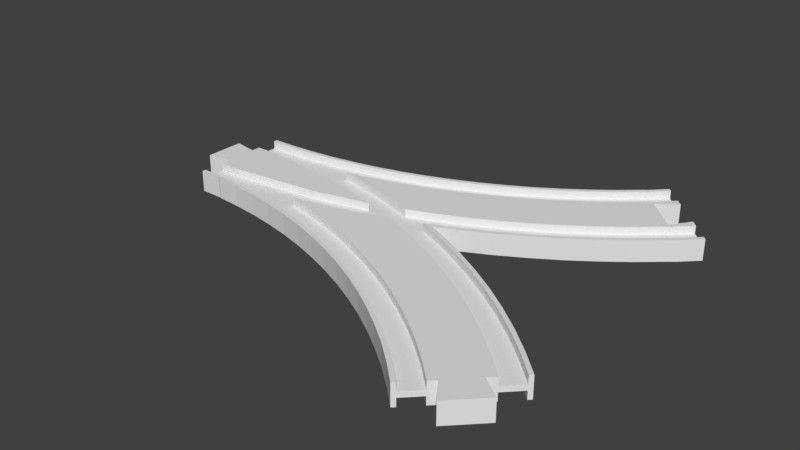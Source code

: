 # Source: eight_R.blend  (saved by Blender 2.81.16; exported with 4.5.12 LTS)
import bpy
from mathutils import Matrix  # noqa: F401  (used for matrix-valued properties, if any)

bpy.ops.wm.read_factory_settings(use_empty=True)
scene = bpy.context.scene
scene.name = 'Scene'

# ---- collections
col_collection_1 = bpy.data.collections.new('Collection 1'); scene.collection.children.link(col_collection_1)

# ---- world
world_world = bpy.data.worlds.new('World'); scene.world = world_world
world_world.color = (0.05088, 0.05088, 0.05088)
world_world.use_sun_shadow = False
world_world.sun_shadow_jitter_overblur = 0.0
world_world.cycles.sampling_method = 'MANUAL'

# ---- meshes
me_circle_003 = bpy.data.meshes.new('Circle.003')
me_circle_003.from_pydata([(90.59, -0.8204, 1.0), (90.59, -0.8204, 4.0), (43.99, -5.164, 1.0), (9.0, -9.497, 1.0), (0.25, -9.497, 1.0), (0.25, -17.51, 1.0), (0.25, -17.51, 1.0), (9.74, -17.75, 1.0), (17.19, -18.3, 1.0), (34.48, -16.46, 1.0), (45.24, -14.59, 1.0), (41.42, -13.73, 1.0), (45.55, -13.01, 1.0), (56.74, -10.5, 1.0), (67.78, -7.445, 1.0), (77.44, -4.253, 1.0), (79.61, -5.091, 1.0), (43.99, -5.164, 4.0), (9.0, -9.497, 4.0), (0.25, -9.497, 4.0), (0.25, -19.0, 4.0), (0.25, -17.51, 4.0), (0.25, -19.0, 0.0), (0.25, -17.51, 4.0), (9.74, -17.75, 4.0), (34.48, -16.46, 0.0), (45.24, -14.59, 4.0), (41.42, -13.73, 4.0), (45.55, -13.01, 4.0), (56.74, -10.5, 4.0), (67.78, -7.445, 4.0), (77.44, -4.253, 4.0), (79.61, -5.091, 4.0), (79.17, -5.263, 0.0), (-8.75, -7.5, 4.0), (0.25, -6.0, 4.0), (9.0, -19.0, 0.0), (9.0, -19.0, 4.0), (17.19, -18.3, 4.0), (0.25, -6.0, 0.0), (57.1, -11.96, 0.0), (79.17, -5.263, 4.0), (-8.75, -7.5, 0.0), (88.64, 0.0, 1.0), (90.59, 0.8204, 1.0), (90.59, 0.8204, 4.0), (88.64, 0.0, 4.0), (88.64, 0.0, 1.0), (88.64, 0.0, 4.0), (64.69, 0.0, 1.0), (43.99, 5.164, 1.0), (9.0, 9.497, 1.0), (0.25, 9.497, 1.0), (0.25, 17.51, 1.0), (0.25, 17.51, 1.0), (9.74, 17.75, 1.0), (17.19, 18.3, 1.0), (34.48, 16.46, 1.0), (45.24, 14.59, 1.0), (41.42, 13.73, 1.0), (45.55, 13.01, 1.0), (56.74, 10.5, 1.0), (67.78, 7.445, 1.0), (77.44, 4.253, 1.0), (79.61, 5.091, 1.0), (92.44, 0.0, 4.0), (64.69, 0.0, 4.0), (43.99, 5.164, 4.0), (9.0, 9.497, 4.0), (0.25, 9.497, 4.0), (0.25, 19.0, 4.0), (0.25, 17.51, 4.0), (0.25, 19.0, 0.0), (0.25, 17.51, 4.0), (9.74, 17.75, 4.0), (34.48, 16.46, 0.0), (45.24, 14.59, 4.0), (41.42, 13.73, 4.0), (45.55, 13.01, 4.0), (56.74, 10.5, 4.0), (67.78, 7.445, 4.0), (77.44, 4.253, 4.0), (79.61, 5.091, 4.0), (79.17, 5.263, 0.0), (92.44, 0.0, 0.0), (-8.75, 0.0, 4.0), (-8.75, 7.5, 4.0), (0.25, 6.0, 4.0), (9.0, 19.0, 0.0), (9.0, 19.0, 4.0), (17.19, 18.3, 4.0), (0.25, 6.0, 0.0), (57.1, 11.96, 0.0), (79.17, 5.263, 4.0), (-8.75, 0.0, 0.0), (-8.75, 7.5, 0.0), (90.59, -0.8204, 1.0), (99.83, -4.919, 1.0), (99.83, -4.919, 4.0), (90.59, -0.8204, 4.0), (86.29, -7.668, 1.0), (96.41, -12.15, 1.0), (89.93, -1.112, 1.0), (110.1, -10.07, 1.0), (110.1, -10.07, 4.0), (100.5, -3.563, 4.0), (92.44, -3.413e-05, 4.0), (79.61, -5.091, 1.0), (86.29, -7.668, 4.0), (96.41, -12.15, 4.0), (106.3, -17.13, 1.0), (120.0, -15.72, 1.0), (120.0, -15.72, 4.0), (110.8, -8.749, 4.0), (79.61, -5.091, 4.0), (106.3, -17.13, 4.0), (79.02, -25.23, 4.0), (88.29, -29.33, 4.0), (115.9, -22.58, 1.0), (129.7, -21.85, 1.0), (129.7, -21.85, 4.0), (120.8, -14.43, 4.0), (100.5, -3.563, -1.857e-05), (92.44, -3.433e-05, -1.726e-05), (69.57, -21.58, 4.0), (79.17, -5.263, 4.0), (115.9, -22.58, 4.0), (97.34, -33.89, 4.0), (79.02, -25.23, 1.0), (88.29, -29.33, 1.0), (125.3, -28.51, 1.0), (139.1, -28.45, 1.0), (139.1, -28.45, 4.0), (130.6, -20.6, 4.0), (110.8, -8.749, -2.023e-05), (59.94, -18.4, 4.0), (69.57, -21.58, 1.0), (125.3, -28.51, 4.0), (106.2, -38.89, 4.0), (97.34, -33.89, 1.0), (75.96, -32.62, 1.0), (84.87, -36.57, 1.0), (134.3, -34.88, 1.0), (148.1, -35.5, 1.0), (148.1, -35.5, 4.0), (140.0, -27.25, 4.0), (120.8, -14.43, -2.181e-05), (50.17, -15.7, 4.0), (59.94, -18.4, 1.0), (66.87, -29.11, 1.0), (134.3, -34.88, 4.0), (114.7, -44.31, 4.0), (106.2, -38.89, 1.0), (93.57, -40.95, 1.0), (75.96, -32.62, 4.0), (84.87, -36.57, 4.0), (143.1, -41.69, 1.0), (156.8, -42.99, 1.0), (156.8, -42.99, 4.0), (149.1, -34.34, 4.0), (130.6, -20.6, -2.331e-05), (45.24, -14.59, 4.0), (45.85, -14.48, 4.0), (50.17, -15.7, 1.0), (57.62, -26.06, 1.0), (66.87, -29.11, 4.0), (143.1, -41.69, 4.0), (123.0, -50.14, 4.0), (114.7, -44.31, 1.0), (102.0, -45.75, 1.0), (93.57, -40.95, 4.0), (75.38, -34.01, 4.0), (84.22, -37.92, 4.0), (151.4, -48.92, 1.0), (158.7, -44.53, 1.0), (158.7, -44.53, 4.0), (157.8, -41.88, 4.0), (140.0, -27.25, -2.473e-05), (45.24, -14.59, 1.0), (48.23, -23.46, 1.0), (57.62, -26.06, 4.0), (66.36, -30.53, 4.0), (151.4, -48.92, 4.0), (131.0, -56.38, 4.0), (123.0, -50.14, 1.0), (110.3, -50.96, 1.0), (102.0, -45.75, 4.0), (92.86, -42.27, 4.0), (153.1, -50.19, 1.0), (164.9, -50.71, 1.0), (164.9, -50.71, 4.0), (159.8, -43.47, 4.0), (149.1, -34.34, -2.606e-05), (38.72, -21.33, 1.0), (48.23, -23.46, 4.0), (57.18, -27.49, 4.0), (153.1, -50.19, 4.0), (138.7, -63.0, 4.0), (131.0, -56.38, 1.0), (118.2, -56.57, 1.0), (110.3, -50.96, 4.0), (101.3, -47.04, 4.0), (75.38, -34.01, -1.231e-05), (84.22, -37.92, -1.376e-05), (159.3, -56.37, 1.0), (166.0, -49.65, 4.0), (159.3, -56.37, 4.0), (157.2, -58.49, 4.0), (157.2, -58.49, -2.631e-05), (166.0, -49.65, -2.842e-05), (157.8, -41.88, -2.73e-05), (29.12, -19.66, 1.0), (34.48, -16.46, 1.0), (38.72, -21.33, 4.0), (47.86, -24.92, 4.0), (66.36, -30.53, -1.081e-05), (139.6, -63.62, 4.0), (140.5, -62.38, 4.0), (151.9, -51.07, 4.0), (138.7, -63.0, 1.0), (125.9, -62.57, 1.0), (118.2, -56.57, 4.0), (109.4, -52.21, 4.0), (92.86, -42.27, -1.515e-05), (159.8, -43.47, -2.759e-05), (151.9, -51.07, -2.571e-05), (19.46, -18.47, 1.0), (29.12, -19.66, 4.0), (38.43, -22.8, 4.0), (57.18, -27.49, -9.254e-06), (139.6, -63.62, 1.0), (145.8, -69.81, 4.0), (148.0, -67.68, 4.0), (140.5, -62.38, -2.301e-05), (133.3, -68.93, 1.0), (125.9, -62.57, 4.0), (117.3, -57.78, 4.0), (101.3, -47.04, -1.647e-05), (17.19, -18.3, 1.0), (19.46, -18.47, 4.0), (28.9, -21.14, 4.0), (47.86, -24.92, -7.647e-06), (134.0, -69.28, 1.0), (145.8, -69.81, 1.0), (140.2, -75.47, 1.0), (140.2, -75.47, 4.0), (139.1, -76.53, 4.0), (139.1, -76.53, -2.201e-05), (148.0, -67.68, -2.412e-05), (133.3, -68.93, 4.0), (125.0, -63.73, 4.0), (109.4, -52.21, -1.773e-05), (17.19, -18.3, 4.0), (19.31, -19.96, 4.0), (38.43, -22.8, -5.996e-06), (134.0, -69.28, 4.0), (132.9, -70.34, 4.0), (132.9, -70.34, -2.118e-05), (132.3, -70.04, 4.0), (117.3, -57.78, -1.892e-05), (9.666, -19.25, 4.0), (11.53, -18.72, 4.0), (28.9, -21.14, -4.303e-06), (132.3, -70.04, -2.107e-05), (125.0, -63.73, -2.003e-05), (0.25, -19.01, 4.0), (9.0, -19.0, 4.0), (0.25, -19.0, 4.0), (19.31, -19.96, -2.572e-06), (0.25, -19.0, 9.361e-07), (0.25, -19.01, 9.367e-07), (9.666, -19.25, -8.089e-07), (100.5, 3.562, 0.0), (110.8, 8.748, 0.0), (120.8, 14.43, 0.0), (130.6, 20.6, 0.0), (140.0, 27.25, 0.0), (149.1, 34.34, 0.0), (157.8, 41.88, 0.0), (166.0, 49.65, 0.0), (66.36, 30.53, 0.0), (75.38, 34.01, 0.0), (84.22, 37.92, 0.0), (92.86, 42.27, 0.0), (101.3, 47.04, 0.0), (109.4, 52.21, 0.0), (117.3, 57.78, 0.0), (125.0, 63.73, 0.0), (132.3, 70.04, 0.0), (139.1, 76.53, 0.0), (156.8, 42.99, 4.0), (164.9, 50.71, 4.0), (156.8, 42.99, 1.0), (99.83, 4.919, 1.0), (110.1, 10.07, 1.0), (120.0, 15.72, 1.0), (129.7, 21.85, 1.0), (139.1, 28.45, 1.0), (148.1, 35.5, 1.0), (164.9, 50.71, 1.0), (86.29, 7.668, 1.0), (96.41, 12.15, 1.0), (106.3, 17.13, 1.0), (115.9, 22.58, 1.0), (125.3, 28.51, 1.0), (134.3, 34.88, 1.0), (143.1, 41.69, 1.0), (151.4, 48.92, 1.0), (159.3, 56.37, 1.0), (69.56, 21.58, 1.0), (79.02, 25.23, 1.0), (88.29, 29.33, 1.0), (97.34, 33.89, 1.0), (106.2, 38.89, 1.0), (114.7, 44.31, 1.0), (123.0, 50.14, 1.0), (131.0, 56.38, 1.0), (138.7, 63.0, 1.0), (145.8, 69.81, 1.0), (66.87, 29.11, 1.0), (75.96, 32.62, 1.0), (84.86, 36.57, 1.0), (93.57, 40.95, 1.0), (102.0, 45.75, 1.0), (110.3, 50.96, 1.0), (118.2, 56.57, 1.0), (125.9, 62.57, 1.0), (133.3, 68.93, 1.0), (140.2, 75.47, 1.0), (99.83, 4.919, 4.0), (110.1, 10.07, 4.0), (120.0, 15.72, 4.0), (129.7, 21.85, 4.0), (139.1, 28.45, 4.0), (148.1, 35.5, 4.0), (100.5, 3.562, 4.0), (110.8, 8.748, 4.0), (120.8, 14.43, 4.0), (130.6, 20.6, 4.0), (140.0, 27.25, 4.0), (149.1, 34.34, 4.0), (157.8, 41.88, 4.0), (166.0, 49.65, 4.0), (86.29, 7.668, 4.0), (96.41, 12.15, 4.0), (106.3, 17.13, 4.0), (115.9, 22.58, 4.0), (125.3, 28.51, 4.0), (134.3, 34.88, 4.0), (143.1, 41.69, 4.0), (151.4, 48.92, 4.0), (159.3, 56.37, 4.0), (69.56, 21.58, 4.0), (79.02, 25.23, 4.0), (88.29, 29.33, 4.0), (97.34, 33.89, 4.0), (106.2, 38.89, 4.0), (114.7, 44.31, 4.0), (123.0, 50.14, 4.0), (131.0, 56.38, 4.0), (138.7, 63.0, 4.0), (145.8, 69.81, 4.0), (66.87, 29.11, 4.0), (75.96, 32.62, 4.0), (84.86, 36.57, 4.0), (93.57, 40.95, 4.0), (102.0, 45.75, 4.0), (110.3, 50.96, 4.0), (118.2, 56.57, 4.0), (125.9, 62.57, 4.0), (133.3, 68.93, 4.0), (140.2, 75.47, 4.0), (66.36, 30.53, 4.0), (75.38, 34.01, 4.0), (84.22, 37.92, 4.0), (92.86, 42.27, 4.0), (101.3, 47.04, 4.0), (109.4, 52.21, 4.0), (117.3, 57.78, 4.0), (125.0, 63.73, 4.0), (132.3, 70.04, 4.0), (139.1, 76.53, 4.0), (164.2, 64.15, 4.0), (153.3, 75.11, 4.0), (156.8, 58.85, 4.0), (148.0, 67.68, 4.0), (164.2, 64.15, 0.0), (153.3, 75.11, 0.0), (156.8, 58.85, 0.0), (148.0, 67.68, 0.0), (0.25, 19.01, 0.0), (9.665, 19.25, 0.0), (19.31, 19.96, 0.0), (28.9, 21.14, 0.0), (38.43, 22.8, 0.0), (47.86, 24.91, 0.0), (57.18, 27.49, 0.0), (50.17, 15.7, 1.0), (59.94, 18.4, 1.0), (19.45, 18.47, 1.0), (29.12, 19.66, 1.0), (38.72, 21.32, 1.0), (48.23, 23.46, 1.0), (57.62, 26.06, 1.0), (50.17, 15.7, 4.0), (59.94, 18.4, 4.0), (19.45, 18.47, 4.0), (29.12, 19.66, 4.0), (38.72, 21.32, 4.0), (48.23, 23.46, 4.0), (57.62, 26.06, 4.0), (0.25, 19.01, 4.0), (9.665, 19.25, 4.0), (19.31, 19.96, 4.0), (28.9, 21.14, 4.0), (38.43, 22.8, 4.0), (47.86, 24.91, 4.0), (57.18, 27.49, 4.0), (9.0, 19.01, 0.0), (9.0, 19.01, 4.0), (11.53, 18.72, 4.0), (0.25, 19.0, 4.0), (0.25, 19.0, 3.977), (0.25, 19.0, 0.0), (79.17, 5.263, 4.0), (79.61, 5.091, 4.0), (79.61, 5.091, 1.0), (89.93, 1.111, 1.0), (45.85, 14.48, 4.0), (45.24, 14.59, 4.0), (45.24, 14.59, 1.0), (34.48, 16.46, 1.0), (17.19, 18.3, 4.0), (17.19, 18.3, 1.0), (0.25, 19.0, 0.0), (90.59, 0.8204, 1.0), (92.44, 6.02e-06, 4.0), (92.44, 6.199e-06, 0.0), (90.59, 0.8204, 4.0)], [], [(43, 0, 1, 46), (49, 2, 3, 4, 5, 6, 7, 8, 9, 10, 11, 12, 13, 14, 15, 16, 0, 43, 47), (1, 0, 16, 32, 41, 33, 84, 65), (48, 46, 1, 65), (2, 49, 66, 17), (2, 17, 18, 3), (4, 3, 18, 19), (23, 24, 38, 8, 7, 6, 5, 21), (9, 8, 38, 37, 36, 25), (9, 25, 33, 41, 26, 10), (11, 10, 26, 27), (27, 28, 12, 11), (29, 30, 31, 15, 14, 13, 12, 28), (16, 15, 31, 32), (85, 34, 35, 19, 18, 17, 66), (36, 37, 20, 22), (37, 38, 24, 23, 21, 20), (30, 29, 28, 27, 26, 41, 32, 31), (94, 42, 34, 85), (35, 34, 42, 39), (40, 25, 33), (19, 35, 39, 22, 20, 21, 5, 4), (43, 46, 45, 44), (47, 48, 46, 43), (49, 47, 43, 44, 64, 63, 62, 61, 60, 59, 58, 57, 56, 55, 54, 53, 52, 51, 50), (45, 65, 84, 83, 93, 82, 64, 44), (48, 65, 45, 46), (50, 67, 66, 49), (50, 51, 68, 67), (52, 69, 68, 51), (73, 71, 53, 54, 55, 56, 90, 74), (57, 75, 88, 89, 90, 56), (57, 58, 76, 93, 83, 75), (59, 77, 76, 58), (77, 59, 60, 78), (79, 78, 60, 61, 62, 63, 81, 80), (64, 82, 81, 63), (85, 66, 67, 68, 69, 87, 86), (88, 72, 70, 89), (89, 70, 71, 73, 74, 90), (80, 81, 82, 93, 76, 77, 78, 79), (94, 85, 86, 95), (87, 91, 95, 86), (92, 83, 75), (69, 52, 53, 71, 70, 72, 91, 87), (96, 97, 98, 99), (97, 103, 104, 98), (101, 100, 108, 109), (103, 111, 112, 104), (114, 108, 100, 107), (110, 101, 109, 115), (111, 119, 120, 112), (98, 104, 112, 120, 132, 144, 158, 175, 190, 205, 191, 176, 159, 145, 133, 121, 113, 105, 106, 99), (262, 254, 228, 240), (118, 110, 115, 126), (210, 192, 159, 176), (128, 129, 117, 116), (119, 131, 132, 120), (258, 256, 246, 245, 255, 249, 235, 221, 200, 186, 170, 155, 154, 165, 180, 194, 213, 227, 239, 252, 261, 266, 267, 265, 260, 253, 240, 228, 214, 195, 181, 171, 172, 187, 201, 222, 236, 250), (136, 128, 116, 124), (130, 118, 126, 137), (151, 167, 183, 197, 216, 231, 232, 217, 218, 207, 206, 196, 182, 166, 150, 137, 126, 115, 109, 108, 114, 125, 162, 161, 147, 135, 124, 116, 117, 127, 138), (129, 139, 127, 117), (229, 215, 181, 195), (131, 143, 144, 132), (105, 122, 123, 106), (148, 136, 124, 135), (142, 130, 137, 150), (139, 152, 138, 127), (241, 229, 195, 214), (141, 140, 154, 155), (143, 157, 158, 144), (146, 134, 113, 121), (251, 259, 236, 222), (163, 148, 135, 147), (140, 149, 165, 154), (156, 142, 150, 166), (152, 168, 151, 138), (191, 205, 209, 224), (153, 141, 155, 170), (268, 262, 240, 253), (157, 174, 175, 158), (173, 188, 204, 189, 174, 157, 143, 131, 119, 111, 103, 97, 96, 102, 107, 100, 101, 110, 118, 130, 142, 156), (178, 163, 147, 161), (149, 164, 180, 165), (173, 156, 166, 182), (160, 146, 121, 133), (168, 184, 167, 151), (169, 153, 170, 186), (215, 202, 171, 181), (174, 189, 190, 175), (164, 179, 194, 180), (271, 268, 253, 260), (188, 173, 182, 196), (184, 198, 183, 167), (185, 169, 186, 200), (205, 190, 189, 204, 206, 207, 208, 209), (179, 193, 213, 194), (223, 237, 201, 187), (204, 188, 196, 206), (198, 219, 197, 183), (199, 185, 200, 221), (203, 223, 187, 172), (237, 251, 222, 201), (202, 203, 172, 171), (207, 218, 225, 208), (193, 211, 227, 213), (259, 264, 250, 236), (219, 230, 216, 197), (218, 217, 233, 225), (220, 199, 221, 235), (134, 122, 105, 113), (211, 226, 239, 227), (177, 160, 133, 145), (263, 257, 256, 258), (230, 243, 231, 216), (231, 243, 244, 245, 246, 247, 248, 232), (217, 232, 248, 233), (234, 220, 235, 249), (252, 239, 226, 238), (257, 247, 246, 256), (185, 199, 220, 234, 242, 244, 243, 230, 219, 198, 184, 168, 152, 139, 129, 128, 136, 148, 163, 178, 212, 238, 226, 211, 193, 179, 164, 149, 140, 141, 153, 169), (242, 234, 249, 255), (244, 242, 255, 245), (270, 271, 260, 265), (224, 210, 176, 191), (254, 241, 214, 228), (192, 177, 145, 159), (269, 270, 265, 267), (264, 263, 258, 250), (292, 298, 334, 290), (298, 297, 333, 334), (297, 296, 332, 333), (296, 295, 331, 332), (295, 294, 330, 331), (294, 293, 329, 330), (293, 435, 438, 329), (287, 379, 380, 288), (282, 374, 375, 283), (284, 376, 377, 285), (310, 309, 352, 353), (307, 308, 351, 350), (306, 307, 350, 349), (305, 306, 349, 348), (304, 305, 348, 347), (303, 304, 347, 346), (302, 303, 346, 345), (301, 302, 345, 344), (300, 301, 344, 343), (396, 417, 372, 280), (327, 328, 371, 370), (326, 327, 370, 369), (325, 326, 369, 368), (324, 325, 368, 367), (323, 324, 367, 366), (322, 323, 366, 365), (321, 322, 365, 364), (320, 321, 364, 363), (319, 320, 363, 362), (402, 401, 400, 399, 433, 431, 430, 397, 398, 309, 310, 311, 312, 313, 314, 315, 316, 317, 318, 328, 327, 326, 325, 324, 323, 322, 321, 320, 319, 403), (390, 411, 419, 418), (278, 341, 340, 277), (285, 377, 378, 286), (276, 339, 338, 275), (283, 375, 376, 284), (279, 342, 341, 278), (394, 415, 416, 395), (392, 413, 414, 393), (292, 290, 291, 299), (274, 337, 336, 273), (286, 378, 379, 287), (280, 372, 373, 281), (281, 373, 374, 282), (352, 405, 404, 429, 428, 424, 425, 343, 344, 345, 346, 347, 348, 349, 350, 351, 384, 382, 383, 385, 361, 360, 359, 358, 357, 356, 355, 354, 353), (288, 380, 381, 289), (311, 310, 353, 354), (312, 311, 354, 355), (313, 312, 355, 356), (314, 313, 356, 357), (315, 314, 357, 358), (316, 315, 358, 359), (317, 316, 359, 360), (318, 317, 360, 361), (436, 437, 272, 335), (306, 305, 304, 303, 302, 301, 300, 426, 427, 435, 293, 294, 295, 296, 297, 298, 292, 299, 308, 307), (384, 388, 386, 382), (383, 387, 389, 385), (382, 386, 387, 383), (318, 361, 385, 389, 289, 381, 371, 328), (299, 291, 342, 279, 388, 384, 351, 308), (309, 398, 405, 352), (398, 397, 404, 405), (397, 430, 429, 404), (391, 412, 413, 392), (403, 319, 362, 410), (402, 403, 410, 409), (401, 402, 409, 408), (400, 401, 408, 407), (399, 400, 407, 406), (395, 416, 417, 396), (277, 340, 339, 276), (275, 338, 337, 274), (375, 374, 373, 372, 417, 416, 415, 414, 413, 412, 419, 411, 421, 420, 432, 406, 407, 408, 409, 410, 362, 363, 364, 365, 366, 367, 368, 369, 370, 371, 381, 380, 379, 378, 377, 376), (391, 418, 419, 412), (332, 331, 330, 329, 438, 436, 335, 336, 337, 338, 339, 340, 341, 342, 291, 290, 334, 333), (273, 336, 335, 272), (425, 426, 300, 343), (423, 422, 421, 411, 390, 434), (432, 433, 399, 406), (393, 414, 415, 394)])
me_circle_003.use_remesh_preserve_volume = False
me_circle_003.use_remesh_preserve_attributes = False
me_circle_003.use_mirror_vertex_groups = False
me_circle_003.update()

# ---- objects
ob_eight_r = bpy.data.objects.new('eight_R', me_circle_003)

# ---- transforms, parenting, visibility, modifiers, constraints
ob_eight_r.location = (0.0, 0.0, 0.0)
ob_eight_r.rotation_euler = (3.142, -0.0, 0.0)
ob_eight_r.lineart.crease_threshold = 0.0
_m = ob_eight_r.modifiers.new('Mirror', 'MIRROR')
_m.use_axis = (False, False, True)

# ---- collection membership
col_collection_1.objects.link(ob_eight_r)

# ---- scene / render settings (as saved in the file)
scene.frame_start = 1; scene.frame_end = 250; scene.frame_set(11)
scene.render.engine = 'BLENDER_EEVEE_NEXT'
scene.render.resolution_percentage = 50
scene.render.dither_intensity = 0.0
scene.cycles.use_denoising = False
scene.cycles.samples = 128
scene.cycles.sampling_pattern = 'TABULATED_SOBOL'
scene.cycles.light_sampling_threshold = 0.0
scene.cycles.use_adaptive_sampling = False
scene.cycles.use_light_tree = False
scene.cycles.blur_glossy = 0.0
scene.cycles.sample_clamp_indirect = 0.0
scene.view_settings.view_transform = 'Standard'
scene.unit_settings.scale_length = 0.001
bpy.context.view_layer.update()

# ---- added for rendering (the .blend has no active camera and no usable light): camera, sun
cam_auto = bpy.data.cameras.new('AutoCamera')
cam_auto.lens = 50.0
cam_auto.sensor_width = 36.0
cam_auto.clip_end = 3774.24
ob_auto_camera = bpy.data.objects.new('AutoCamera', cam_auto)
scene.collection.objects.link(ob_auto_camera)
ob_auto_camera.location = (293.679, -258.069, 172.046)
ob_auto_camera.rotation_euler = (1.09748, -7.21219e-08, 0.694738)
scene.camera = ob_auto_camera
light_auto_sun = bpy.data.lights.new('AutoSun', 'SUN')
light_auto_sun.energy = 3.0
light_auto_sun.angle = 0.0523599
ob_auto_sun = bpy.data.objects.new('AutoSun', light_auto_sun)
scene.collection.objects.link(ob_auto_sun)
ob_auto_sun.rotation_euler = (0.872665, 0.174533, 0.523599)
bpy.context.view_layer.update()
